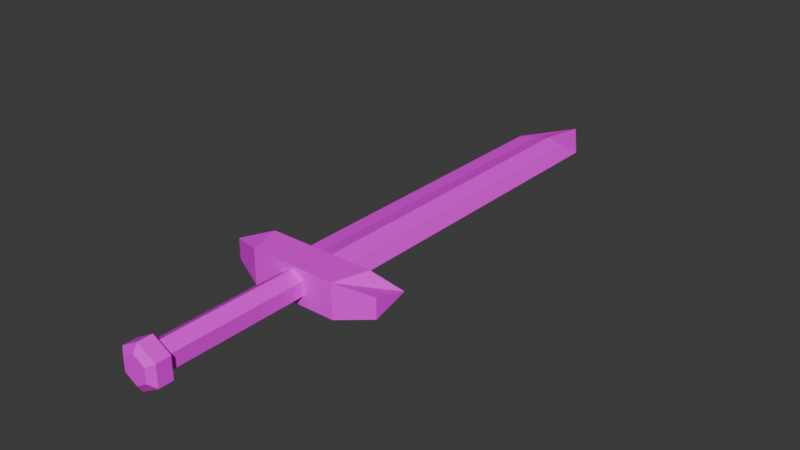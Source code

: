 # Source: gear.blend  (saved by Blender 5.1.30; exported with 4.5.12 LTS)
import bpy
from mathutils import Matrix  # noqa: F401  (used for matrix-valued properties, if any)

bpy.ops.wm.read_factory_settings(use_empty=True)
scene = bpy.context.scene
scene.name = 'Scene'

# ---- collections
col_collection = bpy.data.collections.new('Collection'); scene.collection.children.link(col_collection)

# ---- images (referenced by path relative to the original .blend; pixels are not part of the script)
import os
ASSET_DIR = os.environ.get("B2B_ASSET_DIR", "")  # directory of the original .blend (textures are referenced by path, not embedded)
HERE = os.path.dirname(os.path.abspath(__file__))  # packed textures are extracted next to this script under _unpacked/

def load_image(name, relpath, width, height, colorspace="sRGB"):
    """Load a texture the original file referenced (path relative to the .blend, or extracted next to this script)."""
    p = next((c for c in (os.path.join(HERE, relpath), os.path.join(ASSET_DIR, relpath)) if relpath and os.path.exists(c)), "")
    if p:
        img = bpy.data.images.load(p, check_existing=True)
        img.name = name
    else:  # same state as the original file: an image datablock whose file is absent (Cycles renders it pink)
        img = bpy.data.images.new(name, width, height)
        img.source = "FILE"
        img.filepath = "//" + (relpath or name)
    img.colorspace_settings.name = colorspace
    return img
img_gear_png = load_image('gear.png', 'gear.png', 1024, 1024, 'sRGB')

# ---- materials (node trees are filled in below, after node groups)
mat_material = bpy.data.materials.new('Material')
mat_material.alpha_threshold = 0.0
mat_material.use_backface_culling_lightprobe_volume = False
mat_material.roughness = 0.5
mat_material.line_color = (0.0, 0.0, 0.0, 1.0)

# ---- material node trees
mat_material.use_nodes = True; mat_material.node_tree.nodes.clear()
_N = mat_material.node_tree.nodes; _L = mat_material.node_tree.links
n0 = _N.new('ShaderNodeOutputMaterial'); n0.name = 'Material Output'; n0.location = (452, 174)
n1 = _N.new('ShaderNodeBsdfPrincipled'); n1.name = 'Principled BSDF'; n1.location = (52, 174)
n2 = _N.new('ShaderNodeTexImage'); n2.name = 'Image Texture'; n2.location = (-357, 176)
n2.image = img_gear_png
n2.interpolation = 'Closest'
_L.new(n1.outputs[0], n0.inputs[0])
_L.new(n2.outputs[0], n1.inputs[0])
n0.is_active_output = True

# ---- world
world_world = bpy.data.worlds.new('World'); scene.world = world_world
world_world.use_nodes = True; world_world.node_tree.nodes.clear()
_N = world_world.node_tree.nodes; _L = world_world.node_tree.links
n0 = _N.new('ShaderNodeOutputWorld'); n0.name = 'World Output'; n0.location = (200, 100)
n1 = _N.new('ShaderNodeBackground'); n1.name = 'Background'; n1.location = (-200, 100)
n1.inputs[0].default_value = (0.05088, 0.05088, 0.05088, 1.0)
_L.new(n1.outputs[0], n0.inputs[0])
n0.is_active_output = True
world_world.color = (0.05088, 0.05088, 0.05088)
world_world.sun_shadow_jitter_overblur = 0.0

# ---- meshes
me_cylinder_001 = bpy.data.meshes.new('Cylinder.001')
me_cylinder_001.from_pydata([(1.118e-10, 0.01492, -0.8664), (1.118e-10, 0.01492, -0.1814), (0.03292, 0.005802, -0.8664), (0.03292, 0.005802, -0.1814), (0.06849, -3.187e-08, -0.8664), (0.06849, -5.513e-09, -0.1814), (0.04843, -0.005802, -0.8664), (0.04843, -0.005802, -0.1814), (1.118e-10, -0.01492, -0.8664), (1.118e-10, -0.01492, -0.1814), (-0.04843, -0.005802, -0.8664), (-0.04843, -0.005802, -0.1814), (-0.06849, -3.187e-08, -0.8664), (-0.06849, -5.513e-09, -0.1814), (-0.03292, 0.005802, -0.8664), (-0.03292, 0.005802, -0.1814), (1.118e-10, -3.666e-08, -0.9751), (-0.1546, -0.02013, -0.1436), (-0.1546, 0.02013, -0.1436), (-0.1546, -7.352e-09, -0.2121), (-0.1546, -7.352e-09, -0.2121), (0.1546, -0.02013, -0.1436), (0.1546, 0.02013, -0.1436), (0.1546, -7.352e-09, -0.2121), (0.1546, -7.352e-09, -0.2121), (0.1072, -0.03425, -0.1835), (-0.1072, -0.03425, -0.1835), (-0.1072, 0.03425, -0.1835), (0.1072, 0.03425, -0.1835), (-0.08683, -0.03425, -0.115), (0.08683, -0.03425, -0.115), (0.08683, 0.03425, -0.115), (-0.08683, 0.03425, -0.115), (0.02399, 0.01385, 0.2022), (-2.093e-10, 0.0277, 0.2022), (-2.093e-10, 0.0277, -0.1226), (-2.093e-10, 0.0277, 0.1544), (0.02399, 0.01385, -0.1226), (0.02399, 0.01385, 0.1544), (0.02399, -0.01385, -0.1226), (0.02399, -0.01385, 0.1544), (-2.093e-10, -0.0277, -0.1226), (-2.093e-10, -0.0277, 0.1544), (-0.02399, -0.01385, -0.1226), (-0.02399, -0.01385, 0.1544), (-0.02399, 0.01385, -0.1226), (-0.02399, 0.01385, 0.1544), (0.02399, -0.01385, 0.2022), (-2.093e-10, -0.0277, 0.2022), (-0.02399, -0.01385, 0.2022), (-0.02399, 0.01385, 0.2022), (-3.852e-10, -0.04288, 0.1923), (-3.852e-10, -0.04288, 0.1643), (-3.852e-10, 0.04288, 0.1923), (-3.852e-10, 0.04288, 0.1643), (-0.03713, 0.02144, 0.1923), (-0.03713, -0.02144, 0.1923), (0.03713, 0.02144, 0.1643), (0.03713, -0.02144, 0.1923), (0.03713, -0.02144, 0.1643), (0.03713, 0.02144, 0.1923), (-0.03713, 0.02144, 0.1643), (-0.03713, -0.02144, 0.1643)], [], [(0, 1, 3, 2), (2, 3, 5, 4), (4, 5, 7, 6), (6, 7, 9, 8), (8, 9, 11, 10), (10, 11, 13, 12), (12, 13, 15, 14), (14, 15, 1, 0), (6, 8, 16), (12, 14, 16), (2, 4, 16), (8, 10, 16), (14, 0, 16), (0, 2, 16), (4, 6, 16), (10, 12, 16), (17, 18, 20, 19), (25, 28, 24, 23), (23, 24, 22, 21), (29, 32, 18, 17), (25, 23, 21, 30), (27, 20, 18, 32), (24, 28, 31, 22), (28, 27, 32, 31), (19, 26, 29, 17), (26, 25, 30, 29), (21, 22, 31, 30), (30, 31, 32, 29), (19, 20, 27, 26), (26, 27, 28, 25), (59, 57, 60, 58), (40, 38, 57, 59), (35, 36, 38, 37), (61, 62, 56, 55), (49, 50, 55, 56), (37, 38, 40, 39), (57, 54, 53, 60), (44, 42, 52, 62), (39, 40, 42, 41), (52, 59, 58, 51), (48, 49, 56, 51), (41, 42, 44, 43), (33, 47, 58, 60), (33, 34, 50, 49, 48, 47), (43, 44, 46, 45), (54, 61, 55, 53), (50, 34, 53, 55), (45, 46, 36, 35), (35, 37, 39, 41, 43, 45), (62, 52, 51, 56), (34, 33, 60, 53), (47, 48, 51, 58), (38, 36, 54, 57), (36, 46, 61, 54), (46, 44, 62, 61), (42, 40, 59, 52)])
_uv = me_cylinder_001.uv_layers.new(name='UVMap')
_uv.uv.foreach_set('vector', [0.03057, 0.9876, 0.03057, 0.876, 0.02783, 0.876, 0.02783, 0.9876, 0.02783, 0.9876, 0.02783, 0.876, 0.02509, 0.876, 0.02509, 0.9876, 0.02509, 0.9876, 0.02509, 0.876, 0.02234, 0.876, 0.02234, 0.9876, 0.02234, 0.9876, 0.02234, 0.876, 0.0196, 0.876, 0.0196, 0.9876, 0.0196, 0.9876, 0.0196, 0.876, 0.01686, 0.876, 0.01686, 0.9876, 0.01686, 0.9876, 0.01686, 0.876, 0.01411, 0.876, 0.01411, 0.9876, 0.01411, 0.9876, 0.01411, 0.876, 0.01137, 0.876, 0.01137, 0.9876, 0.01137, 0.9876, 0.01137, 0.876, 0.008627, 0.876, 0.008627, 0.9876, 0.02234, 0.9876, 0.0196, 0.9876, 0.02234, 0.9876, 0.01411, 0.9876, 0.01137, 0.9876, 0.01411, 0.9876, 0.02783, 0.9876, 0.02509, 0.9876, 0.02783, 0.9876, 0.0196, 0.9876, 0.01686, 0.9876, 0.0196, 0.9876, 0.01137, 0.9876, 0.008627, 0.9876, 0.01137, 0.9876, 0.03057, 0.9876, 0.02783, 0.9876, 0.03057, 0.9876, 0.02509, 0.9876, 0.02234, 0.9876, 0.02509, 0.9876, 0.01686, 0.9876, 0.01411, 0.9876, 0.01686, 0.9876, 0.06049, 0.9087, 0.06285, 0.9087, 0.06285, 0.911, 0.06049, 0.911, 0.06049, 0.9126, 0.06285, 0.9126, 0.06285, 0.9134, 0.06049, 0.9134, 0.06049, 0.9134, 0.06285, 0.9134, 0.06285, 0.9158, 0.06049, 0.9158, 0.06049, 0.9174, 0.06285, 0.9174, 0.06285, 0.9181, 0.06049, 0.9181, 0.0597, 0.9134, 0.06049, 0.9134, 0.06049, 0.9158, 0.0597, 0.9158, 0.06443, 0.9134, 0.06522, 0.9134, 0.06522, 0.9158, 0.06443, 0.9158, 0.06285, 0.9134, 0.06364, 0.9134, 0.06364, 0.9158, 0.06285, 0.9158, 0.06364, 0.9134, 0.06443, 0.9134, 0.06443, 0.9158, 0.06364, 0.9158, 0.05813, 0.9134, 0.05892, 0.9134, 0.05892, 0.9158, 0.05813, 0.9158, 0.05892, 0.9134, 0.0597, 0.9134, 0.0597, 0.9158, 0.05892, 0.9158, 0.06049, 0.9158, 0.06285, 0.9158, 0.06285, 0.9166, 0.06049, 0.9166, 0.06049, 0.9166, 0.06285, 0.9166, 0.06285, 0.9174, 0.06049, 0.9174, 0.06049, 0.911, 0.06285, 0.911, 0.06285, 0.9118, 0.06049, 0.9118, 0.06049, 0.9118, 0.06285, 0.9118, 0.06285, 0.9126, 0.06049, 0.9126, 0.06526, 0.8898, 0.06722, 0.8898, 0.06722, 0.8898, 0.06526, 0.8898, 0.06526, 0.8898, 0.06722, 0.8898, 0.06722, 0.8898, 0.06526, 0.8898, 0.06918, 0.8839, 0.06918, 0.8898, 0.06722, 0.8898, 0.06722, 0.8839, 0.0594, 0.8898, 0.06135, 0.8898, 0.06135, 0.8898, 0.0594, 0.8898, 0.06222, 0.8813, 0.06222, 0.8818, 0.06222, 0.8818, 0.06222, 0.8813, 0.06722, 0.8839, 0.06722, 0.8898, 0.06526, 0.8898, 0.06526, 0.8839, 0.06722, 0.8898, 0.06918, 0.8898, 0.06918, 0.8898, 0.06722, 0.8898, 0.06135, 0.8898, 0.06331, 0.8898, 0.06331, 0.8898, 0.06135, 0.8898, 0.06526, 0.8839, 0.06526, 0.8898, 0.06331, 0.8898, 0.06331, 0.8839, 0.06331, 0.8898, 0.06526, 0.8898, 0.06526, 0.8898, 0.06331, 0.8898, 0.06263, 0.8811, 0.06222, 0.8813, 0.06222, 0.8813, 0.06263, 0.8811, 0.06331, 0.8839, 0.06331, 0.8898, 0.06135, 0.8898, 0.06135, 0.8839, 0.06303, 0.8818, 0.06303, 0.8813, 0.06303, 0.8813, 0.06303, 0.8818, 0.06303, 0.8818, 0.06263, 0.882, 0.06222, 0.8818, 0.06222, 0.8813, 0.06263, 0.8811, 0.06303, 0.8813, 0.06135, 0.8839, 0.06135, 0.8898, 0.0594, 0.8898, 0.0594, 0.8839, 0.05744, 0.8898, 0.0594, 0.8898, 0.0594, 0.8898, 0.05744, 0.8898, 0.06222, 0.8818, 0.06263, 0.882, 0.06263, 0.882, 0.06222, 0.8818, 0.0594, 0.8839, 0.0594, 0.8898, 0.05744, 0.8898, 0.05744, 0.8839, 0.0636, 0.882, 0.06401, 0.8818, 0.06401, 0.8813, 0.0636, 0.8811, 0.0632, 0.8813, 0.0632, 0.8818, 0.06135, 0.8898, 0.06331, 0.8898, 0.06331, 0.8898, 0.06135, 0.8898, 0.06263, 0.882, 0.06303, 0.8818, 0.06303, 0.8818, 0.06263, 0.882, 0.06303, 0.8813, 0.06263, 0.8811, 0.06263, 0.8811, 0.06303, 0.8813, 0.06722, 0.8898, 0.06918, 0.8898, 0.06918, 0.8898, 0.06722, 0.8898, 0.05744, 0.8898, 0.0594, 0.8898, 0.0594, 0.8898, 0.05744, 0.8898, 0.0594, 0.8898, 0.06135, 0.8898, 0.06135, 0.8898, 0.0594, 0.8898, 0.06331, 0.8898, 0.06526, 0.8898, 0.06526, 0.8898, 0.06331, 0.8898])
me_cylinder_001.materials.append(mat_material)
me_cylinder_001.update()

# ---- objects
ob_sword = bpy.data.objects.new('Sword', me_cylinder_001)

# ---- transforms, parenting, visibility, modifiers, constraints
ob_sword.location = (0.0, 0.0, 0.0)
ob_sword.rotation_euler = (1.571, -0.0, 0.0)

# ---- collection membership
col_collection.objects.link(ob_sword)

# ---- scene / render settings (as saved in the file)
scene.frame_start = 1; scene.frame_end = 250; scene.frame_set(1)
scene.render.engine = 'BLENDER_EEVEE_NEXT'
scene.render.bake_bias = 0.0
scene.render.bake_samples = 0
scene.cycles.sampling_pattern = 'TABULATED_SOBOL'
scene.eevee.use_volume_custom_range = False
bpy.context.view_layer.update()

# ---- added for rendering (the .blend has no active camera and no usable light): camera, sun
cam_auto = bpy.data.cameras.new('AutoCamera')
cam_auto.lens = 50.0
cam_auto.sensor_width = 36.0
cam_auto.clip_end = 1000.0
ob_auto_camera = bpy.data.objects.new('AutoCamera', cam_auto)
scene.collection.objects.link(ob_auto_camera)
ob_auto_camera.location = (1.12895, -0.968275, 0.90316)
ob_auto_camera.rotation_euler = (1.09748, -7.21219e-08, 0.694738)
scene.camera = ob_auto_camera
light_auto_sun = bpy.data.lights.new('AutoSun', 'SUN')
light_auto_sun.energy = 3.0
light_auto_sun.angle = 0.0523599
ob_auto_sun = bpy.data.objects.new('AutoSun', light_auto_sun)
scene.collection.objects.link(ob_auto_sun)
ob_auto_sun.rotation_euler = (0.872665, 0.174533, 0.523599)
bpy.context.view_layer.update()
